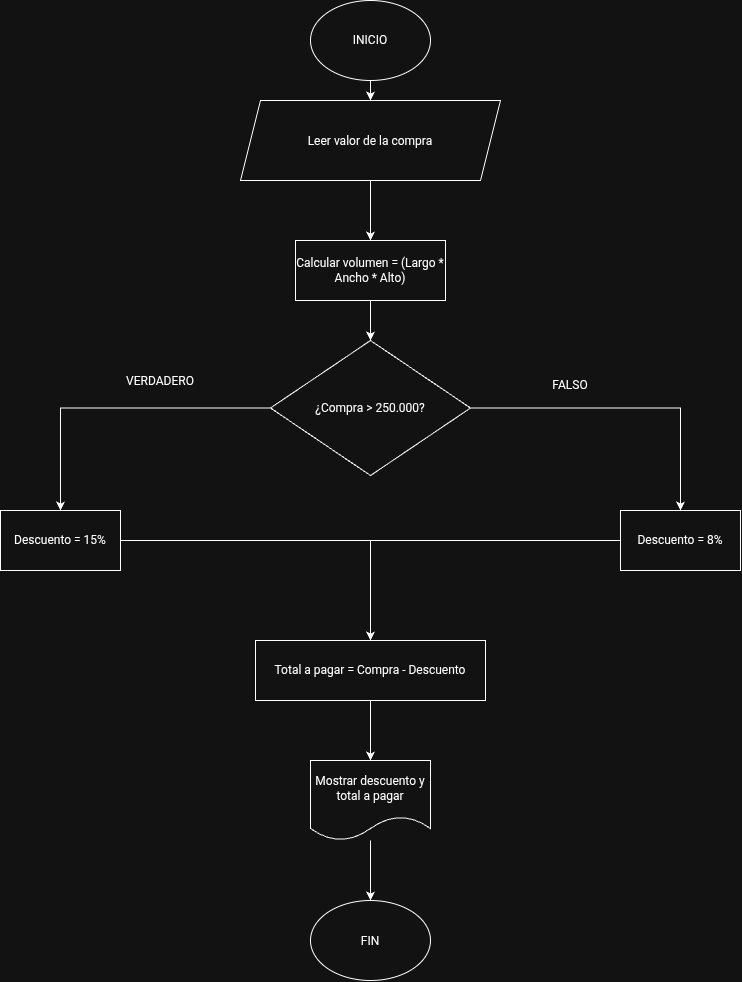

The diagram above was exported from draw.io. Its source (the exported page's mxGraphModel, read from the mxfile embedded in the PNG):
<mxGraphModel dx="1652" dy="1067" grid="1" gridSize="10" guides="1" tooltips="1" connect="1" arrows="1" fold="1" page="1" pageScale="1" pageWidth="850" pageHeight="1100" math="0" shadow="0">
  <root>
    <mxCell id="0" />
    <mxCell id="1" parent="0" />
    <mxCell id="EcBIretTazvdTmWIlWwX-1" parent="1" style="ellipse;whiteSpace=wrap;html=1;shapeInside=1;" value="&lt;div&gt;&lt;br&gt;&lt;/div&gt;&lt;div&gt;&lt;br&gt;&lt;/div&gt;&lt;div&gt;INICIO&lt;/div&gt;" vertex="1">
      <mxGeometry height="80" width="120" x="365" y="10" as="geometry" />
    </mxCell>
    <mxCell id="7-qYJTsRizTvkSpZqLON-6" edge="1" parent="1" source="EcBIretTazvdTmWIlWwX-3" style="edgeStyle=orthogonalEdgeStyle;rounded=0;orthogonalLoop=1;jettySize=auto;html=1;">
      <mxGeometry relative="1" as="geometry">
        <mxPoint x="425" y="250" as="targetPoint" />
      </mxGeometry>
    </mxCell>
    <mxCell id="EcBIretTazvdTmWIlWwX-3" parent="1" style="shape=parallelogram;perimeter=parallelogramPerimeter;whiteSpace=wrap;html=1;shapeInside=1;fixedSize=1;" value="Leer valor de la compra" vertex="1">
      <mxGeometry height="80" width="260" x="295" y="110" as="geometry" />
    </mxCell>
    <mxCell id="EcBIretTazvdTmWIlWwX-4" edge="1" parent="1" source="EcBIretTazvdTmWIlWwX-3" style="edgeStyle=orthogonalEdgeStyle;rounded=0;orthogonalLoop=1;jettySize=auto;html=1;innerLoopWaypoints=1;exitX=0.5;exitY=1;exitDx=0;exitDy=0;" target="EcBIretTazvdTmWIlWwX-3">
      <mxGeometry relative="1" as="geometry" />
    </mxCell>
    <mxCell id="EcBIretTazvdTmWIlWwX-22" edge="1" parent="1" source="EcBIretTazvdTmWIlWwX-8" style="edgeStyle=orthogonalEdgeStyle;rounded=0;orthogonalLoop=1;jettySize=auto;html=1;">
      <mxGeometry relative="1" as="geometry">
        <mxPoint x="114.99999999999977" y="520" as="targetPoint" />
      </mxGeometry>
    </mxCell>
    <mxCell id="EcBIretTazvdTmWIlWwX-23" edge="1" parent="1" source="EcBIretTazvdTmWIlWwX-8" style="edgeStyle=orthogonalEdgeStyle;rounded=0;orthogonalLoop=1;jettySize=auto;html=1;">
      <mxGeometry relative="1" as="geometry">
        <mxPoint x="735" y="520" as="targetPoint" />
      </mxGeometry>
    </mxCell>
    <mxCell id="EcBIretTazvdTmWIlWwX-8" parent="1" style="rhombus;whiteSpace=wrap;html=1;shapeInside=1;" value="¿Compra &amp;gt; 250.000?" vertex="1">
      <mxGeometry height="135" width="200" x="325" y="350" as="geometry" />
    </mxCell>
    <mxCell id="EcBIretTazvdTmWIlWwX-13" parent="1" style="text;html=1;whiteSpace=wrap;strokeColor=none;fillColor=none;align=center;verticalAlign=middle;rounded=0;" value="VERDADERO" vertex="1">
      <mxGeometry width="60" x="185" y="390" as="geometry" />
    </mxCell>
    <mxCell id="EcBIretTazvdTmWIlWwX-14" parent="1" style="text;html=1;whiteSpace=wrap;strokeColor=none;fillColor=none;align=center;verticalAlign=middle;rounded=0;" value="FALSO" vertex="1">
      <mxGeometry height="190" width="60" x="595" y="300" as="geometry" />
    </mxCell>
    <mxCell id="EcBIretTazvdTmWIlWwX-24" edge="1" parent="1" source="EcBIretTazvdTmWIlWwX-15" style="edgeStyle=orthogonalEdgeStyle;rounded=0;orthogonalLoop=1;jettySize=auto;html=1;">
      <mxGeometry relative="1" as="geometry">
        <mxPoint x="424.9999999999998" y="650.0000000000002" as="targetPoint" />
      </mxGeometry>
    </mxCell>
    <mxCell id="EcBIretTazvdTmWIlWwX-15" parent="1" style="rounded=0;whiteSpace=wrap;html=1;" value="Descuento = 15%" vertex="1">
      <mxGeometry height="60" width="120" x="55" y="520" as="geometry" />
    </mxCell>
    <mxCell id="EcBIretTazvdTmWIlWwX-25" edge="1" parent="1" source="EcBIretTazvdTmWIlWwX-16" style="edgeStyle=orthogonalEdgeStyle;rounded=0;orthogonalLoop=1;jettySize=auto;html=1;endArrow=none;endFill=0;">
      <mxGeometry relative="1" as="geometry">
        <mxPoint x="404.9999999999998" y="550" as="targetPoint" />
      </mxGeometry>
    </mxCell>
    <mxCell id="EcBIretTazvdTmWIlWwX-16" parent="1" style="rounded=0;whiteSpace=wrap;html=1;" value="Descuento = 8%" vertex="1">
      <mxGeometry height="60" width="120" x="675" y="520" as="geometry" />
    </mxCell>
    <mxCell id="EcBIretTazvdTmWIlWwX-31" edge="1" parent="1" source="EcBIretTazvdTmWIlWwX-1" style="edgeStyle=orthogonalEdgeStyle;rounded=0;orthogonalLoop=1;jettySize=auto;html=1;" value="">
      <mxGeometry relative="1" as="geometry">
        <mxPoint x="425" y="90" as="sourcePoint" />
        <mxPoint x="425" y="110" as="targetPoint" />
      </mxGeometry>
    </mxCell>
    <mxCell id="EcBIretTazvdTmWIlWwX-34" parent="1" style="ellipse;whiteSpace=wrap;html=1;shapeInside=1;" value="FIN" vertex="1">
      <mxGeometry height="80" width="120" x="365" y="910" as="geometry" />
    </mxCell>
    <mxCell id="7-qYJTsRizTvkSpZqLON-11" edge="1" parent="1" source="7-qYJTsRizTvkSpZqLON-7" style="edgeStyle=orthogonalEdgeStyle;rounded=0;orthogonalLoop=1;jettySize=auto;html=1;">
      <mxGeometry relative="1" as="geometry">
        <mxPoint x="425" y="350" as="targetPoint" />
      </mxGeometry>
    </mxCell>
    <mxCell id="7-qYJTsRizTvkSpZqLON-7" parent="1" style="rounded=0;whiteSpace=wrap;html=1;" value="Calcular volumen = (Largo * Ancho * Alto)" vertex="1">
      <mxGeometry height="60" width="150" x="350" y="250" as="geometry" />
    </mxCell>
    <mxCell id="7-qYJTsRizTvkSpZqLON-10" edge="1" parent="1" source="7-qYJTsRizTvkSpZqLON-9" style="edgeStyle=orthogonalEdgeStyle;rounded=0;orthogonalLoop=1;jettySize=auto;html=1;">
      <mxGeometry relative="1" as="geometry">
        <mxPoint x="425" y="910.0000000000002" as="targetPoint" />
      </mxGeometry>
    </mxCell>
    <mxCell id="7-qYJTsRizTvkSpZqLON-9" parent="1" style="shape=document;whiteSpace=wrap;html=1;boundedLbl=1;" value="Mostrar descuento y total a pagar" vertex="1">
      <mxGeometry height="80" width="120" x="365" y="770" as="geometry" />
    </mxCell>
    <mxCell id="7-qYJTsRizTvkSpZqLON-14" edge="1" parent="1" source="7-qYJTsRizTvkSpZqLON-13" style="edgeStyle=orthogonalEdgeStyle;rounded=0;orthogonalLoop=1;jettySize=auto;html=1;">
      <mxGeometry relative="1" as="geometry">
        <mxPoint x="425" y="770.0000000000002" as="targetPoint" />
      </mxGeometry>
    </mxCell>
    <mxCell id="7-qYJTsRizTvkSpZqLON-13" parent="1" style="rounded=0;whiteSpace=wrap;html=1;" value="Total a pagar = Compra - Descuento" vertex="1">
      <mxGeometry height="60" width="230" x="310" y="650" as="geometry" />
    </mxCell>
  </root>
</mxGraphModel>